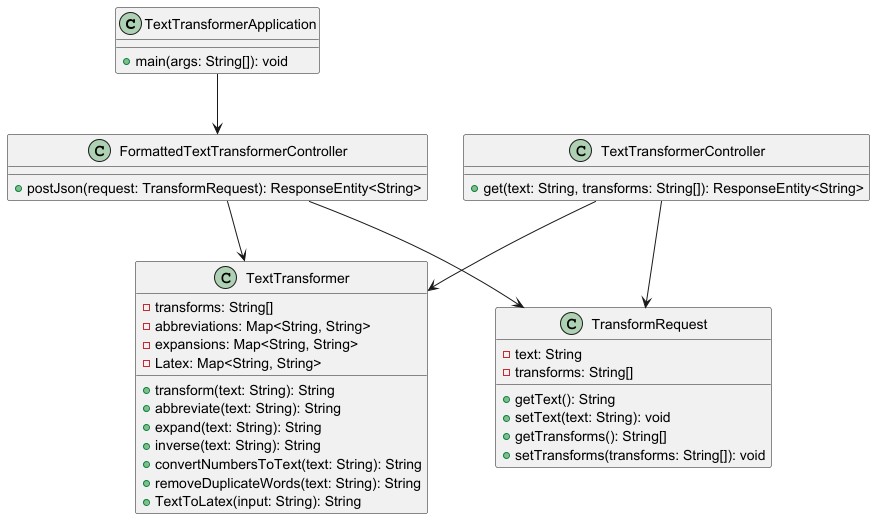

The diagram above was rendered by PlantUML. Its source (embedded in the PNG):
@startuml
class TextTransformerApplication {
    + main(args: String[]): void
}

class FormattedTextTransformerController {
    + postJson(request: TransformRequest): ResponseEntity<String>
}

class TextTransformer {
    - transforms: String[]
    - abbreviations: Map<String, String>
    - expansions: Map<String, String>
    - Latex: Map<String, String>
    + transform(text: String): String
    + abbreviate(text: String): String
    + expand(text: String): String
    + inverse(text: String): String
    + convertNumbersToText(text: String): String
    + removeDuplicateWords(text: String): String
    + TextToLatex(input: String): String
}

class TextTransformerController {
    + get(text: String, transforms: String[]): ResponseEntity<String>
}

class TransformRequest {
    - text: String
    - transforms: String[]
    + getText(): String
    + setText(text: String): void
    + getTransforms(): String[]
    + setTransforms(transforms: String[]): void
}

TextTransformerApplication --> FormattedTextTransformerController
FormattedTextTransformerController --> TextTransformer
TextTransformerController --> TextTransformer
TextTransformerController --> TransformRequest
FormattedTextTransformerController --> TransformRequest

@enduml